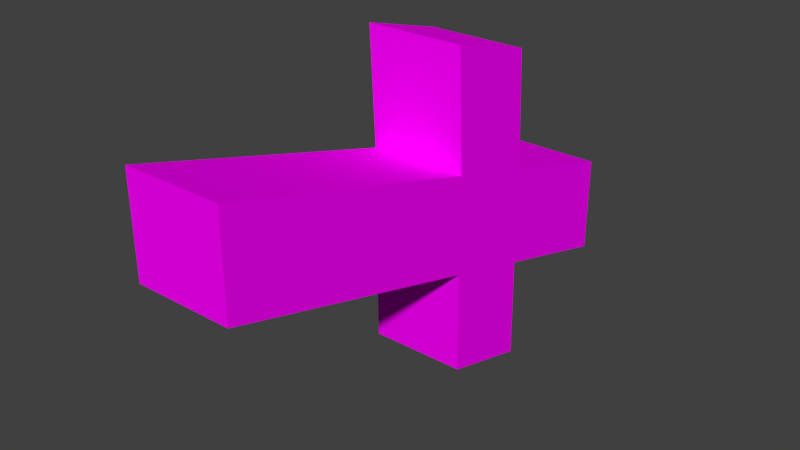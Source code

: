 # Source: woodcross.blend  (saved by Blender 2.71.0; exported with 4.5.12 LTS)
import bpy
from mathutils import Matrix  # noqa: F401  (used for matrix-valued properties, if any)

bpy.ops.wm.read_factory_settings(use_empty=True)
scene = bpy.context.scene
scene.name = 'Scene'

# ---- collections
col_collection_1 = bpy.data.collections.new('Collection 1'); scene.collection.children.link(col_collection_1)

# ---- images (referenced by path relative to the original .blend; pixels are not part of the script)
import os
ASSET_DIR = os.environ.get("B2B_ASSET_DIR", "")  # directory of the original .blend (textures are referenced by path, not embedded)
HERE = os.path.dirname(os.path.abspath(__file__))  # packed textures are extracted next to this script under _unpacked/

def load_image(name, relpath, width, height, colorspace="sRGB"):
    """Load a texture the original file referenced (path relative to the .blend, or extracted next to this script)."""
    p = next((c for c in (os.path.join(HERE, relpath), os.path.join(ASSET_DIR, relpath)) if relpath and os.path.exists(c)), "")
    if p:
        img = bpy.data.images.load(p, check_existing=True)
        img.name = name
    else:  # same state as the original file: an image datablock whose file is absent (Cycles renders it pink)
        img = bpy.data.images.new(name, width, height)
        img.source = "FILE"
        img.filepath = "//" + (relpath or name)
    img.colorspace_settings.name = colorspace
    return img
img_woodfine0007_s_jpg = load_image('WoodFine0007_S.jpg', 'WoodFine0007_S.jpg', 1024, 1024, 'sRGB')

# ---- materials (node trees are filled in below, after node groups)
mat_crosswood = bpy.data.materials.new('crosswood')
mat_crosswood.alpha_threshold = 0.0
mat_crosswood.roughness = 0.5
mat_crosswood.line_color = (0.0, 0.0, 0.0, 1.0)

# ---- material node trees
mat_crosswood.use_nodes = True; mat_crosswood.node_tree.nodes.clear()
_N = mat_crosswood.node_tree.nodes; _L = mat_crosswood.node_tree.links
n0 = _N.new('ShaderNodeOutputMaterial'); n0.name = 'Material Output'; n0.location = (300, 300)
n1 = _N.new('ShaderNodeBsdfDiffuse'); n1.name = 'Diffuse BSDF'; n1.location = (10, 300)
n2 = _N.new('ShaderNodeTexImage'); n2.name = 'Image Texture'; n2.location = (-297, 279)
n2.width = 140
n2.image = img_woodfine0007_s_jpg
n3 = _N.new('ShaderNodeMath'); n3.name = 'Math'; n3.location = (12, 78)
n3.operation = 'MULTIPLY'
n4 = _N.new('ShaderNodeDisplacement'); n4.name = 'Displacement'; n4.location = (0, 0)
n4.inputs[1].default_value = 0.0
n4.inputs[2].default_value = 0.1
_L.new(n1.outputs[0], n0.inputs[0])
_L.new(n2.outputs[0], n3.inputs[0])
_L.new(n2.outputs[0], n1.inputs[0])
_L.new(n3.outputs[0], n4.inputs[0])
_L.new(n4.outputs[0], n0.inputs[2])
n0.is_active_output = True

# ---- world
world_world = bpy.data.worlds.new('World'); scene.world = world_world
world_world.color = (0.05088, 0.05088, 0.05088)
world_world.use_sun_shadow = False
world_world.sun_shadow_jitter_overblur = 0.0
world_world.cycles.sampling_method = 'MANUAL'
world_world.cycles.sample_map_resolution = 256

# ---- meshes
me_cube = bpy.data.meshes.new('Cube')
me_cube.from_pydata([(0.8014, -3.492, 5.286), (0.8014, -3.492, 6.889), (-0.8014, -3.492, 6.889), (-0.8014, -3.492, 5.286), (0.8014, 4.607, 3.027), (0.8014, 4.607, 4.63), (-0.8014, 4.607, 4.63), (-0.8014, 4.607, 3.027), (0.8014, 2.422, 3.636), (0.8014, 2.422, 5.239), (-0.8014, 2.422, 5.239), (-0.8014, 2.422, 3.636), (0.8014, 0.9527, 4.046), (0.8014, 0.9527, 5.649), (-0.8014, 0.9527, 5.649), (-0.8014, 0.9527, 4.046), (0.8014, 2.317, 7.181), (-0.8014, 2.317, 7.181), (0.8014, 0.8476, 7.591), (-0.8014, 0.8476, 7.591), (0.8014, 2.45, 1.946), (-0.8014, 2.45, 1.946), (0.8014, 0.9812, 2.356), (-0.8014, 0.9812, 2.356)], [], [(0, 1, 2, 3), (4, 7, 6, 5), (8, 4, 5, 9), (9, 5, 6, 10), (10, 6, 7, 11), (12, 0, 3, 15), (12, 8, 9, 13), (14, 13, 18, 19), (14, 10, 11, 15), (4, 8, 11, 7), (12, 15, 23, 22), (0, 12, 13, 1), (1, 13, 14, 2), (2, 14, 15, 3), (18, 16, 17, 19), (10, 14, 19, 17), (13, 9, 16, 18), (9, 10, 17, 16), (20, 22, 23, 21), (15, 11, 21, 23), (8, 12, 22, 20), (11, 8, 20, 21)])
_uv = me_cube.uv_layers.new(name='UVMap')
_uv.uv.foreach_set('vector', [1.614, 0.001045, 1.614, 0.245, 1.507, 0.245, 1.507, 0.001045, 1.507, 0.245, 1.4, 0.245, 1.4, 0.001045, 1.507, 0.001045, 0.3057, 0.9881, 0.1543, 0.9881, 0.1831, 0.753, 0.3345, 0.753, 0.9331, 0.9708, 0.7817, 0.9708, 0.7817, 0.7268, 0.9331, 0.7268, 0.3345, 1.223, 0.1831, 1.223, 0.1543, 0.9881, 0.3057, 0.9881, 0.1543, 0.5089, 0.4624, 0.5089, 0.4624, 0.753, 0.1543, 0.753, 0.4076, 0.9881, 0.3057, 0.9881, 0.3345, 0.753, 0.4363, 0.753, 0.7387, 0.02083, 0.7387, 0.2649, 0.6089, 0.2649, 0.6089, 0.02083, 0.4363, 1.223, 0.3345, 1.223, 0.3057, 0.9881, 0.4076, 0.9881, 0.6138, 0.753, 0.4624, 0.753, 0.4624, 0.5089, 0.6138, 0.5089, 1.188, 0.02502, 1.188, 0.2691, 1.075, 0.2691, 1.075, 0.02502, 0.7156, 0.9881, 0.4076, 0.9881, 0.4363, 0.753, 0.7444, 0.753, 0.7817, 0.9708, 0.4736, 0.9708, 0.4736, 0.7268, 0.7817, 0.7268, 0.7444, 1.223, 0.4363, 1.223, 0.4076, 0.9881, 0.7156, 0.9881, 0.5212, 0.01278, 0.5212, 0.245, 0.4142, 0.245, 0.4142, 0.01278, 0.3167, 0.2649, 0.3494, 0.04487, 0.4792, 0.04487, 0.4466, 0.2649, 0.1869, 0.2649, 0.1543, 0.04487, 0.2841, 0.04487, 0.3167, 0.2649, 0.4792, 0.2649, 0.4792, 0.02083, 0.6089, 0.02083, 0.6089, 0.2649, 0.4143, -0.0003758, 0.5749, -0.0003763, 0.5749, 0.1544, 0.4143, 0.1544, 0.7557, 0.5304, 0.7267, 0.753, 0.6138, 0.753, 0.6428, 0.5304, 1.046, 0.7482, 1.075, 0.9708, 0.9622, 0.9708, 0.9331, 0.7482, 1.301, 0.02502, 1.301, 0.2691, 1.188, 0.2691, 1.188, 0.02502])
me_cube.materials.append(mat_crosswood)
me_cube.use_remesh_preserve_volume = False
me_cube.use_remesh_preserve_attributes = False
me_cube.use_mirror_vertex_groups = False
me_cube.update()

# ---- objects
ob_cube = bpy.data.objects.new('Cube', me_cube)

# ---- transforms, parenting, visibility, modifiers, constraints
ob_cube.location = (0.0, 0.0, 0.0)
ob_cube.lock_rotations_4d = False
ob_cube.empty_display_type = 'ARROWS'
ob_cube.lineart.crease_threshold = 0.0

# ---- collection membership
col_collection_1.objects.link(ob_cube)

# ---- scene / render settings (as saved in the file)
scene.frame_start = 1; scene.frame_end = 250; scene.frame_set(1)
scene.render.engine = 'CYCLES'
scene.render.resolution_percentage = 50
scene.render.dither_intensity = 0.0
scene.cycles.use_denoising = False
scene.cycles.samples = 10
scene.cycles.sampling_pattern = 'TABULATED_SOBOL'
scene.cycles.light_sampling_threshold = 0.0
scene.cycles.use_adaptive_sampling = False
scene.cycles.use_light_tree = False
scene.cycles.blur_glossy = 0.0
scene.cycles.volume_bounces = 1
scene.cycles.pixel_filter_type = 'GAUSSIAN'
scene.cycles.sample_clamp_indirect = 0.0
scene.view_settings.view_transform = 'Standard'
bpy.context.view_layer.update()

# ---- added for rendering (the .blend has no active camera and no usable light): camera, sun
cam_auto = bpy.data.cameras.new('AutoCamera')
cam_auto.lens = 50.0
cam_auto.sensor_width = 36.0
cam_auto.clip_end = 1000.0
ob_auto_camera = bpy.data.objects.new('AutoCamera', cam_auto)
scene.collection.objects.link(ob_auto_camera)
ob_auto_camera.location = (9.2531, -10.5461, 12.171)
ob_auto_camera.rotation_euler = (1.09748, -7.21219e-08, 0.694738)
scene.camera = ob_auto_camera
light_auto_sun = bpy.data.lights.new('AutoSun', 'SUN')
light_auto_sun.energy = 3.0
light_auto_sun.angle = 0.0523599
ob_auto_sun = bpy.data.objects.new('AutoSun', light_auto_sun)
scene.collection.objects.link(ob_auto_sun)
ob_auto_sun.rotation_euler = (0.872665, 0.174533, 0.523599)
bpy.context.view_layer.update()
